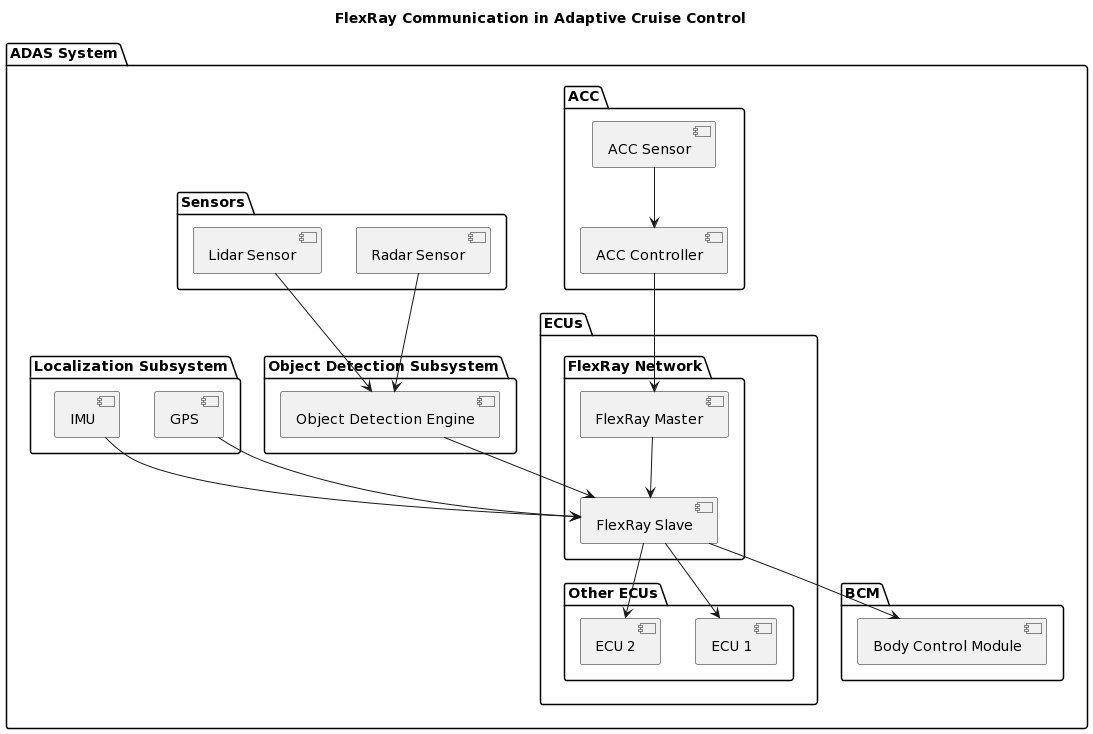

The diagram above was rendered by PlantUML. Its source (embedded in the PNG):
@startuml
title FlexRay Communication in Adaptive Cruise Control

package "ADAS System" {
  package "ACC" {
    [ACC Sensor]
    [ACC Controller]
  }
  
  package "Sensors" {
    [Radar Sensor]
    [Lidar Sensor]
  }
  
  package "ECUs" {
    package "FlexRay Network" {
      [FlexRay Master]
      [FlexRay Slave]
    }
    package "Other ECUs" {
      [ECU 1]
      [ECU 2]
    }
  }
  
  package "BCM" {
    [Body Control Module]
  }
  
  package "Object Detection Subsystem" {
    [Object Detection Engine]
  }
  
  package "Localization Subsystem" {
    [GPS]
    [IMU]
  }
  
  [ACC Sensor] --> [ACC Controller]
  [ACC Controller] --> [FlexRay Master]
  [FlexRay Master] --> [FlexRay Slave]
  [FlexRay Slave] --> [ECU 1]
  [FlexRay Slave] --> [ECU 2]
  [Radar Sensor] --> [Object Detection Engine]
  [Lidar Sensor] --> [Object Detection Engine]
  [Object Detection Engine] --> [FlexRay Slave]
  [GPS] --> [FlexRay Slave]
  [IMU] --> [FlexRay Slave]
  [FlexRay Slave] --> [Body Control Module]
}
@enduml